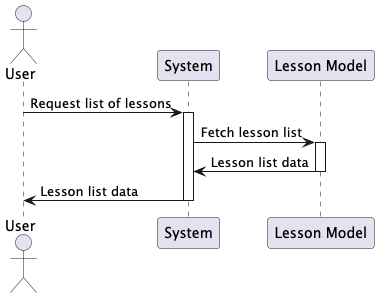

The diagram above was rendered by PlantUML. Its source (embedded in the PNG):
@startuml
actor "User" as User
participant "System" as System
participant "Lesson Model" as LessonModel

User -> System: Request list of lessons
activate System

System -> LessonModel: Fetch lesson list
activate LessonModel
LessonModel -> System: Lesson list data
deactivate LessonModel

System -> User:  Lesson list data
deactivate System
@enduml